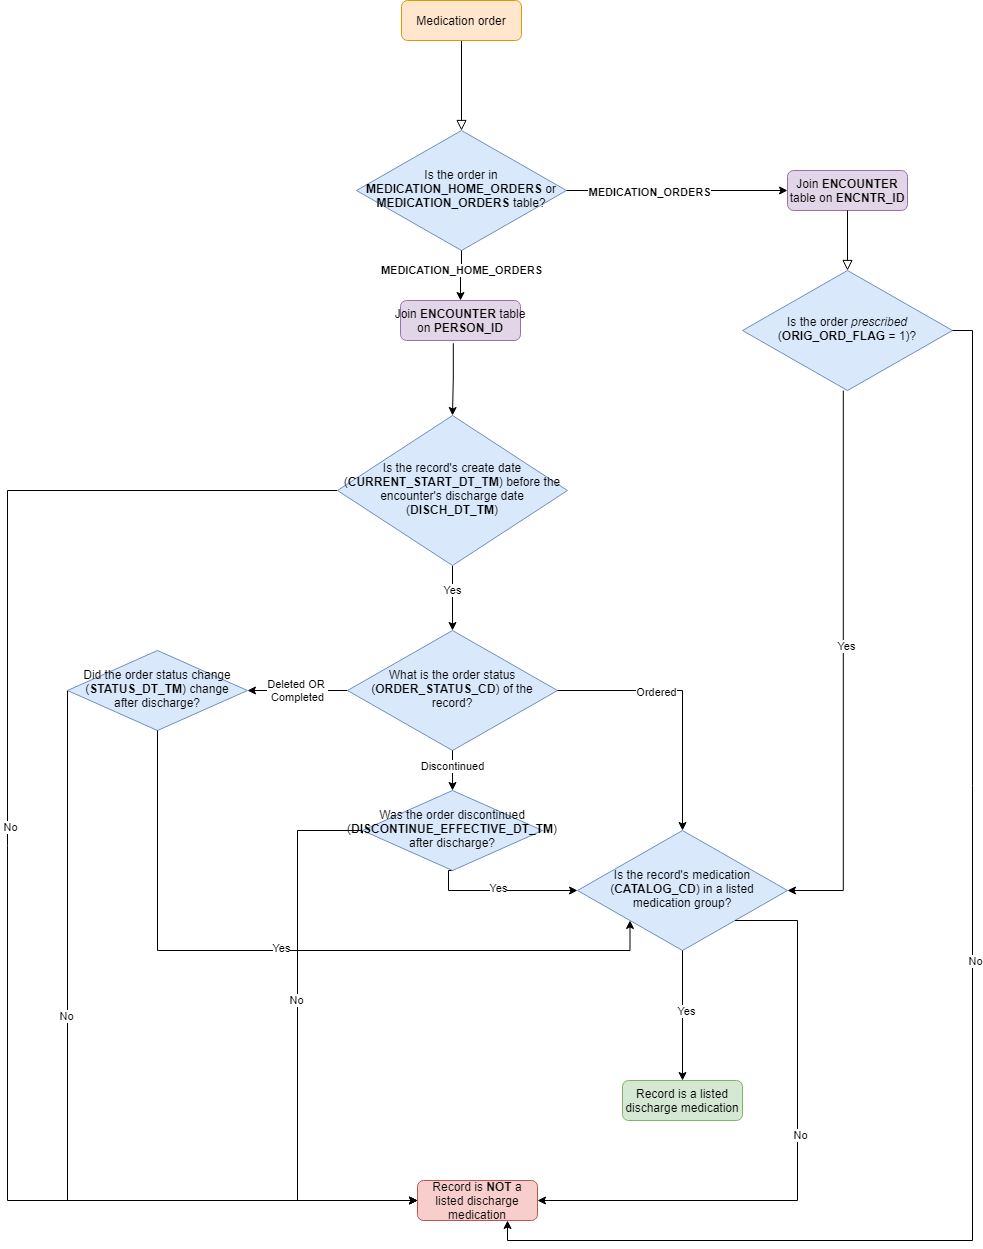

The diagram above was exported from draw.io. Its source (the exported page's mxGraphModel, read from the mxfile embedded in the PNG):
<mxGraphModel dx="2249" dy="762" grid="1" gridSize="10" guides="1" tooltips="1" connect="1" arrows="1" fold="1" page="1" pageScale="1" pageWidth="827" pageHeight="1169" math="0" shadow="0">
  <root>
    <mxCell id="WIyWlLk6GJQsqaUBKTNV-0" />
    <mxCell id="WIyWlLk6GJQsqaUBKTNV-1" parent="WIyWlLk6GJQsqaUBKTNV-0" />
    <mxCell id="WIyWlLk6GJQsqaUBKTNV-2" value="" style="rounded=0;html=1;jettySize=auto;orthogonalLoop=1;fontSize=11;endArrow=block;endFill=0;endSize=8;strokeWidth=1;shadow=0;labelBackgroundColor=none;edgeStyle=orthogonalEdgeStyle;" parent="WIyWlLk6GJQsqaUBKTNV-1" source="WIyWlLk6GJQsqaUBKTNV-3" target="WIyWlLk6GJQsqaUBKTNV-6" edge="1">
      <mxGeometry relative="1" as="geometry" />
    </mxCell>
    <mxCell id="WIyWlLk6GJQsqaUBKTNV-3" value="Medication order" style="rounded=1;whiteSpace=wrap;html=1;fontSize=12;glass=0;strokeWidth=1;shadow=0;fillColor=#ffe6cc;strokeColor=#d79b00;" parent="WIyWlLk6GJQsqaUBKTNV-1" vertex="1">
      <mxGeometry x="144" y="20" width="120" height="40" as="geometry" />
    </mxCell>
    <mxCell id="WIyWlLk6GJQsqaUBKTNV-6" value="Is the order in &lt;b&gt;MEDICATION_HOME_ORDERS &lt;/b&gt;or &lt;b&gt;MEDICATION_ORDERS &lt;/b&gt;table?" style="rhombus;whiteSpace=wrap;html=1;shadow=0;fontFamily=Helvetica;fontSize=12;align=center;strokeWidth=1;spacing=6;spacingTop=-4;fillColor=#dae8fc;strokeColor=#6c8ebf;" parent="WIyWlLk6GJQsqaUBKTNV-1" vertex="1">
      <mxGeometry x="99" y="150" width="210" height="120" as="geometry" />
    </mxCell>
    <mxCell id="WIyWlLk6GJQsqaUBKTNV-7" value="Join &lt;b&gt;ENCOUNTER &lt;/b&gt;table on &lt;b&gt;ENCNTR_ID&lt;/b&gt;" style="rounded=1;whiteSpace=wrap;html=1;fontSize=12;glass=0;strokeWidth=1;shadow=0;fillColor=#e1d5e7;strokeColor=#9673a6;" parent="WIyWlLk6GJQsqaUBKTNV-1" vertex="1">
      <mxGeometry x="530" y="190" width="120" height="40" as="geometry" />
    </mxCell>
    <mxCell id="WIyWlLk6GJQsqaUBKTNV-12" value="Join&amp;nbsp;&lt;b&gt;ENCOUNTER&amp;nbsp;&lt;/b&gt;table on&amp;nbsp;&lt;b&gt;PERSON_ID&lt;/b&gt;" style="rounded=1;whiteSpace=wrap;html=1;fontSize=12;glass=0;strokeWidth=1;shadow=0;fillColor=#e1d5e7;strokeColor=#9673a6;" parent="WIyWlLk6GJQsqaUBKTNV-1" vertex="1">
      <mxGeometry x="143" y="320" width="120" height="40" as="geometry" />
    </mxCell>
    <mxCell id="Sy8_c4eG4Ln4s2Mem7h3-0" value="Is the order&amp;nbsp;&lt;i&gt;prescribed &lt;/i&gt;(&lt;b&gt;ORIG_ORD_FLAG &lt;/b&gt;= 1)?" style="rhombus;whiteSpace=wrap;html=1;shadow=0;fontFamily=Helvetica;fontSize=12;align=center;strokeWidth=1;spacing=6;spacingTop=-4;fillColor=#dae8fc;strokeColor=#6c8ebf;" vertex="1" parent="WIyWlLk6GJQsqaUBKTNV-1">
      <mxGeometry x="485" y="290" width="210" height="120" as="geometry" />
    </mxCell>
    <mxCell id="Sy8_c4eG4Ln4s2Mem7h3-2" value="" style="edgeStyle=orthogonalEdgeStyle;rounded=0;html=1;jettySize=auto;orthogonalLoop=1;fontSize=11;endArrow=block;endFill=0;endSize=8;strokeWidth=1;shadow=0;labelBackgroundColor=none;exitX=0.5;exitY=1;exitDx=0;exitDy=0;" edge="1" parent="WIyWlLk6GJQsqaUBKTNV-1" source="WIyWlLk6GJQsqaUBKTNV-7" target="Sy8_c4eG4Ln4s2Mem7h3-0">
      <mxGeometry y="50" relative="1" as="geometry">
        <mxPoint as="offset" />
        <mxPoint x="320" y="220" as="sourcePoint" />
        <mxPoint x="540" y="220" as="targetPoint" />
      </mxGeometry>
    </mxCell>
    <mxCell id="Sy8_c4eG4Ln4s2Mem7h3-4" value="Record is &lt;b&gt;NOT &lt;/b&gt;a listed discharge medication" style="rounded=1;whiteSpace=wrap;html=1;fontSize=12;glass=0;strokeWidth=1;shadow=0;fillColor=#f8cecc;strokeColor=#b85450;" vertex="1" parent="WIyWlLk6GJQsqaUBKTNV-1">
      <mxGeometry x="160" y="1200" width="120" height="40" as="geometry" />
    </mxCell>
    <mxCell id="Sy8_c4eG4Ln4s2Mem7h3-7" value="Is the record's medication (&lt;b&gt;CATALOG_CD&lt;/b&gt;) in a listed medication group?" style="rhombus;whiteSpace=wrap;html=1;shadow=0;fontFamily=Helvetica;fontSize=12;align=center;strokeWidth=1;spacing=6;spacingTop=-4;fillColor=#dae8fc;strokeColor=#6c8ebf;" vertex="1" parent="WIyWlLk6GJQsqaUBKTNV-1">
      <mxGeometry x="320" y="850" width="210" height="120" as="geometry" />
    </mxCell>
    <mxCell id="Sy8_c4eG4Ln4s2Mem7h3-9" value="Record is a listed discharge medication" style="rounded=1;whiteSpace=wrap;html=1;fontSize=12;glass=0;strokeWidth=1;shadow=0;fillColor=#d5e8d4;strokeColor=#82b366;" vertex="1" parent="WIyWlLk6GJQsqaUBKTNV-1">
      <mxGeometry x="365" y="1100" width="120" height="40" as="geometry" />
    </mxCell>
    <mxCell id="Sy8_c4eG4Ln4s2Mem7h3-17" value="" style="edgeStyle=orthogonalEdgeStyle;rounded=0;orthogonalLoop=1;jettySize=auto;html=1;" edge="1" parent="WIyWlLk6GJQsqaUBKTNV-1" source="Sy8_c4eG4Ln4s2Mem7h3-11" target="Sy8_c4eG4Ln4s2Mem7h3-16">
      <mxGeometry relative="1" as="geometry" />
    </mxCell>
    <mxCell id="Sy8_c4eG4Ln4s2Mem7h3-33" value="Yes" style="edgeLabel;html=1;align=center;verticalAlign=middle;resizable=0;points=[];" vertex="1" connectable="0" parent="Sy8_c4eG4Ln4s2Mem7h3-17">
      <mxGeometry x="-0.2607" y="-1" relative="1" as="geometry">
        <mxPoint as="offset" />
      </mxGeometry>
    </mxCell>
    <mxCell id="Sy8_c4eG4Ln4s2Mem7h3-21" value="" style="edgeStyle=orthogonalEdgeStyle;rounded=0;orthogonalLoop=1;jettySize=auto;html=1;entryX=0;entryY=0.5;entryDx=0;entryDy=0;exitX=0;exitY=0.5;exitDx=0;exitDy=0;" edge="1" parent="WIyWlLk6GJQsqaUBKTNV-1" source="Sy8_c4eG4Ln4s2Mem7h3-11" target="Sy8_c4eG4Ln4s2Mem7h3-4">
      <mxGeometry relative="1" as="geometry">
        <mxPoint x="435" y="500" as="targetPoint" />
        <Array as="points">
          <mxPoint x="-250" y="510" />
          <mxPoint x="-250" y="1220" />
        </Array>
      </mxGeometry>
    </mxCell>
    <mxCell id="Sy8_c4eG4Ln4s2Mem7h3-24" value="No" style="edgeLabel;html=1;align=center;verticalAlign=middle;resizable=0;points=[];" vertex="1" connectable="0" parent="Sy8_c4eG4Ln4s2Mem7h3-21">
      <mxGeometry x="-0.0812" y="2" relative="1" as="geometry">
        <mxPoint as="offset" />
      </mxGeometry>
    </mxCell>
    <mxCell id="Sy8_c4eG4Ln4s2Mem7h3-11" value="Is the record's create date (&lt;b&gt;CURRENT_START_DT_TM&lt;/b&gt;) before the encounter's discharge date (&lt;b&gt;DISCH_DT_TM&lt;/b&gt;)" style="rhombus;whiteSpace=wrap;html=1;shadow=0;fontFamily=Helvetica;fontSize=12;align=center;strokeWidth=1;spacing=6;spacingTop=-4;fillColor=#dae8fc;strokeColor=#6c8ebf;" vertex="1" parent="WIyWlLk6GJQsqaUBKTNV-1">
      <mxGeometry x="80" y="435" width="230" height="150" as="geometry" />
    </mxCell>
    <mxCell id="Sy8_c4eG4Ln4s2Mem7h3-52" value="Deleted OR &lt;br&gt;Completed" style="edgeStyle=orthogonalEdgeStyle;rounded=0;orthogonalLoop=1;jettySize=auto;html=1;" edge="1" parent="WIyWlLk6GJQsqaUBKTNV-1" source="Sy8_c4eG4Ln4s2Mem7h3-16" target="Sy8_c4eG4Ln4s2Mem7h3-51">
      <mxGeometry relative="1" as="geometry" />
    </mxCell>
    <mxCell id="Sy8_c4eG4Ln4s2Mem7h3-16" value="What is the order status (&lt;b&gt;ORDER_STATUS_CD&lt;/b&gt;) of the record?" style="rhombus;whiteSpace=wrap;html=1;shadow=0;fontFamily=Helvetica;fontSize=12;align=center;strokeWidth=1;spacing=6;spacingTop=-4;fillColor=#dae8fc;strokeColor=#6c8ebf;" vertex="1" parent="WIyWlLk6GJQsqaUBKTNV-1">
      <mxGeometry x="90" y="650" width="210" height="120" as="geometry" />
    </mxCell>
    <mxCell id="Sy8_c4eG4Ln4s2Mem7h3-25" value="" style="edgeStyle=orthogonalEdgeStyle;rounded=0;orthogonalLoop=1;jettySize=auto;html=1;exitX=1;exitY=0.5;exitDx=0;exitDy=0;entryX=0.75;entryY=1;entryDx=0;entryDy=0;" edge="1" parent="WIyWlLk6GJQsqaUBKTNV-1" source="Sy8_c4eG4Ln4s2Mem7h3-0" target="Sy8_c4eG4Ln4s2Mem7h3-4">
      <mxGeometry relative="1" as="geometry">
        <mxPoint x="319.95000000000005" y="510.02857142857135" as="sourcePoint" />
        <mxPoint x="695" y="1300" as="targetPoint" />
      </mxGeometry>
    </mxCell>
    <mxCell id="Sy8_c4eG4Ln4s2Mem7h3-26" value="No" style="edgeLabel;html=1;align=center;verticalAlign=middle;resizable=0;points=[];" vertex="1" connectable="0" parent="Sy8_c4eG4Ln4s2Mem7h3-25">
      <mxGeometry x="-0.0812" y="2" relative="1" as="geometry">
        <mxPoint as="offset" />
      </mxGeometry>
    </mxCell>
    <mxCell id="Sy8_c4eG4Ln4s2Mem7h3-27" value="" style="edgeStyle=orthogonalEdgeStyle;rounded=0;orthogonalLoop=1;jettySize=auto;html=1;entryX=1;entryY=0.5;entryDx=0;entryDy=0;exitX=0.48;exitY=1.001;exitDx=0;exitDy=0;exitPerimeter=0;" edge="1" parent="WIyWlLk6GJQsqaUBKTNV-1" source="Sy8_c4eG4Ln4s2Mem7h3-0" target="Sy8_c4eG4Ln4s2Mem7h3-7">
      <mxGeometry relative="1" as="geometry">
        <mxPoint x="495" y="360" as="sourcePoint" />
        <mxPoint x="390" y="670" as="targetPoint" />
      </mxGeometry>
    </mxCell>
    <mxCell id="Sy8_c4eG4Ln4s2Mem7h3-28" value="Yes" style="edgeLabel;html=1;align=center;verticalAlign=middle;resizable=0;points=[];" vertex="1" connectable="0" parent="Sy8_c4eG4Ln4s2Mem7h3-27">
      <mxGeometry x="-0.0812" y="2" relative="1" as="geometry">
        <mxPoint x="1" as="offset" />
      </mxGeometry>
    </mxCell>
    <mxCell id="Sy8_c4eG4Ln4s2Mem7h3-29" value="" style="edgeStyle=orthogonalEdgeStyle;rounded=0;orthogonalLoop=1;jettySize=auto;html=1;entryX=1;entryY=0.5;entryDx=0;entryDy=0;exitX=1;exitY=1;exitDx=0;exitDy=0;" edge="1" parent="WIyWlLk6GJQsqaUBKTNV-1" source="Sy8_c4eG4Ln4s2Mem7h3-7" target="Sy8_c4eG4Ln4s2Mem7h3-4">
      <mxGeometry relative="1" as="geometry">
        <mxPoint x="495" y="360" as="sourcePoint" />
        <mxPoint x="390" y="670" as="targetPoint" />
        <Array as="points">
          <mxPoint x="540" y="940" />
          <mxPoint x="540" y="1220" />
        </Array>
      </mxGeometry>
    </mxCell>
    <mxCell id="Sy8_c4eG4Ln4s2Mem7h3-30" value="No" style="edgeLabel;html=1;align=center;verticalAlign=middle;resizable=0;points=[];" vertex="1" connectable="0" parent="Sy8_c4eG4Ln4s2Mem7h3-29">
      <mxGeometry x="-0.0812" y="2" relative="1" as="geometry">
        <mxPoint as="offset" />
      </mxGeometry>
    </mxCell>
    <mxCell id="Sy8_c4eG4Ln4s2Mem7h3-31" value="" style="edgeStyle=orthogonalEdgeStyle;rounded=0;orthogonalLoop=1;jettySize=auto;html=1;exitX=0.5;exitY=1;exitDx=0;exitDy=0;" edge="1" parent="WIyWlLk6GJQsqaUBKTNV-1" source="Sy8_c4eG4Ln4s2Mem7h3-7" target="Sy8_c4eG4Ln4s2Mem7h3-9">
      <mxGeometry relative="1" as="geometry">
        <mxPoint x="595.8" y="420.12" as="sourcePoint" />
        <mxPoint x="600" y="500" as="targetPoint" />
      </mxGeometry>
    </mxCell>
    <mxCell id="Sy8_c4eG4Ln4s2Mem7h3-32" value="Yes" style="edgeLabel;html=1;align=center;verticalAlign=middle;resizable=0;points=[];" vertex="1" connectable="0" parent="Sy8_c4eG4Ln4s2Mem7h3-31">
      <mxGeometry x="-0.0812" y="2" relative="1" as="geometry">
        <mxPoint x="1" as="offset" />
      </mxGeometry>
    </mxCell>
    <mxCell id="Sy8_c4eG4Ln4s2Mem7h3-34" value="" style="edgeStyle=orthogonalEdgeStyle;rounded=0;orthogonalLoop=1;jettySize=auto;html=1;exitX=0.44;exitY=1.068;exitDx=0;exitDy=0;exitPerimeter=0;entryX=0.5;entryY=0;entryDx=0;entryDy=0;" edge="1" parent="WIyWlLk6GJQsqaUBKTNV-1" source="WIyWlLk6GJQsqaUBKTNV-12" target="Sy8_c4eG4Ln4s2Mem7h3-11">
      <mxGeometry relative="1" as="geometry">
        <mxPoint x="215" y="570" as="sourcePoint" />
        <mxPoint x="215" y="650" as="targetPoint" />
      </mxGeometry>
    </mxCell>
    <mxCell id="Sy8_c4eG4Ln4s2Mem7h3-36" value="" style="edgeStyle=orthogonalEdgeStyle;rounded=0;orthogonalLoop=1;jettySize=auto;html=1;exitX=0.5;exitY=1;exitDx=0;exitDy=0;" edge="1" parent="WIyWlLk6GJQsqaUBKTNV-1" source="WIyWlLk6GJQsqaUBKTNV-6" target="WIyWlLk6GJQsqaUBKTNV-12">
      <mxGeometry relative="1" as="geometry">
        <mxPoint x="225" y="580" as="sourcePoint" />
        <mxPoint x="225" y="660" as="targetPoint" />
      </mxGeometry>
    </mxCell>
    <mxCell id="Sy8_c4eG4Ln4s2Mem7h3-37" value="MEDICATION_HOME_ORDERS" style="edgeLabel;html=1;align=center;verticalAlign=middle;resizable=0;points=[];fontStyle=1" vertex="1" connectable="0" parent="Sy8_c4eG4Ln4s2Mem7h3-36">
      <mxGeometry x="-0.2607" y="-1" relative="1" as="geometry">
        <mxPoint as="offset" />
      </mxGeometry>
    </mxCell>
    <mxCell id="Sy8_c4eG4Ln4s2Mem7h3-38" value="" style="edgeStyle=orthogonalEdgeStyle;rounded=0;orthogonalLoop=1;jettySize=auto;html=1;exitX=1;exitY=0.5;exitDx=0;exitDy=0;" edge="1" parent="WIyWlLk6GJQsqaUBKTNV-1" source="WIyWlLk6GJQsqaUBKTNV-6" target="WIyWlLk6GJQsqaUBKTNV-7">
      <mxGeometry relative="1" as="geometry">
        <mxPoint x="215" y="280" as="sourcePoint" />
        <mxPoint x="215" y="330" as="targetPoint" />
      </mxGeometry>
    </mxCell>
    <mxCell id="Sy8_c4eG4Ln4s2Mem7h3-39" value="MEDICATION_ORDERS" style="edgeLabel;html=1;align=center;verticalAlign=middle;resizable=0;points=[];fontStyle=1" vertex="1" connectable="0" parent="Sy8_c4eG4Ln4s2Mem7h3-38">
      <mxGeometry x="-0.2607" y="-1" relative="1" as="geometry">
        <mxPoint as="offset" />
      </mxGeometry>
    </mxCell>
    <mxCell id="Sy8_c4eG4Ln4s2Mem7h3-42" value="" style="edgeStyle=orthogonalEdgeStyle;rounded=0;orthogonalLoop=1;jettySize=auto;html=1;exitX=1;exitY=0.5;exitDx=0;exitDy=0;entryX=0.5;entryY=0;entryDx=0;entryDy=0;" edge="1" parent="WIyWlLk6GJQsqaUBKTNV-1" source="Sy8_c4eG4Ln4s2Mem7h3-16" target="Sy8_c4eG4Ln4s2Mem7h3-7">
      <mxGeometry relative="1" as="geometry">
        <mxPoint x="306.22" y="720.1200000000001" as="sourcePoint" />
        <mxPoint x="382.5" y="890" as="targetPoint" />
      </mxGeometry>
    </mxCell>
    <mxCell id="Sy8_c4eG4Ln4s2Mem7h3-43" value="Ordered" style="edgeLabel;html=1;align=center;verticalAlign=middle;resizable=0;points=[];" vertex="1" connectable="0" parent="Sy8_c4eG4Ln4s2Mem7h3-42">
      <mxGeometry x="-0.2607" y="-1" relative="1" as="geometry">
        <mxPoint as="offset" />
      </mxGeometry>
    </mxCell>
    <mxCell id="Sy8_c4eG4Ln4s2Mem7h3-44" value="" style="edgeStyle=orthogonalEdgeStyle;rounded=0;orthogonalLoop=1;jettySize=auto;html=1;exitX=0.5;exitY=1;exitDx=0;exitDy=0;" edge="1" parent="WIyWlLk6GJQsqaUBKTNV-1" source="Sy8_c4eG4Ln4s2Mem7h3-16" target="Sy8_c4eG4Ln4s2Mem7h3-46">
      <mxGeometry relative="1" as="geometry">
        <mxPoint x="266.1100000000001" y="745.8" as="sourcePoint" />
        <mxPoint x="195" y="870" as="targetPoint" />
      </mxGeometry>
    </mxCell>
    <mxCell id="Sy8_c4eG4Ln4s2Mem7h3-45" value="Discontinued" style="edgeLabel;html=1;align=center;verticalAlign=middle;resizable=0;points=[];" vertex="1" connectable="0" parent="Sy8_c4eG4Ln4s2Mem7h3-44">
      <mxGeometry x="-0.2607" y="-1" relative="1" as="geometry">
        <mxPoint as="offset" />
      </mxGeometry>
    </mxCell>
    <mxCell id="Sy8_c4eG4Ln4s2Mem7h3-47" value="" style="edgeStyle=orthogonalEdgeStyle;rounded=0;orthogonalLoop=1;jettySize=auto;html=1;exitX=0;exitY=0.5;exitDx=0;exitDy=0;entryX=0;entryY=0.5;entryDx=0;entryDy=0;" edge="1" parent="WIyWlLk6GJQsqaUBKTNV-1" target="Sy8_c4eG4Ln4s2Mem7h3-4">
      <mxGeometry relative="1" as="geometry">
        <mxPoint x="105" y="853" as="sourcePoint" />
        <mxPoint x="220" y="1203" as="targetPoint" />
        <Array as="points">
          <mxPoint x="105" y="850" />
          <mxPoint x="40" y="850" />
          <mxPoint x="40" y="1220" />
        </Array>
      </mxGeometry>
    </mxCell>
    <mxCell id="Sy8_c4eG4Ln4s2Mem7h3-58" value="No" style="edgeLabel;html=1;align=center;verticalAlign=middle;resizable=0;points=[];" vertex="1" connectable="0" parent="Sy8_c4eG4Ln4s2Mem7h3-47">
      <mxGeometry x="-0.1505" y="-2" relative="1" as="geometry">
        <mxPoint as="offset" />
      </mxGeometry>
    </mxCell>
    <mxCell id="Sy8_c4eG4Ln4s2Mem7h3-49" value="" style="edgeStyle=orthogonalEdgeStyle;rounded=0;orthogonalLoop=1;jettySize=auto;html=1;exitX=0.5;exitY=1;exitDx=0;exitDy=0;" edge="1" parent="WIyWlLk6GJQsqaUBKTNV-1" source="Sy8_c4eG4Ln4s2Mem7h3-46" target="Sy8_c4eG4Ln4s2Mem7h3-7">
      <mxGeometry relative="1" as="geometry">
        <Array as="points">
          <mxPoint x="191" y="890" />
          <mxPoint x="191" y="910" />
        </Array>
      </mxGeometry>
    </mxCell>
    <mxCell id="Sy8_c4eG4Ln4s2Mem7h3-50" value="Yes" style="edgeLabel;html=1;align=center;verticalAlign=middle;resizable=0;points=[];" vertex="1" connectable="0" parent="Sy8_c4eG4Ln4s2Mem7h3-49">
      <mxGeometry x="-0.0501" y="3" relative="1" as="geometry">
        <mxPoint as="offset" />
      </mxGeometry>
    </mxCell>
    <mxCell id="Sy8_c4eG4Ln4s2Mem7h3-46" value="Was the order discontinued (&lt;b&gt;DISCONTINUE_EFFECTIVE_DT_TM&lt;/b&gt;) after discharge?" style="rhombus;whiteSpace=wrap;html=1;shadow=0;fontFamily=Helvetica;fontSize=12;align=center;strokeWidth=1;spacing=6;spacingTop=-4;fillColor=#dae8fc;strokeColor=#6c8ebf;" vertex="1" parent="WIyWlLk6GJQsqaUBKTNV-1">
      <mxGeometry x="105" y="810" width="180" height="80" as="geometry" />
    </mxCell>
    <mxCell id="Sy8_c4eG4Ln4s2Mem7h3-54" value="" style="edgeStyle=orthogonalEdgeStyle;rounded=0;orthogonalLoop=1;jettySize=auto;html=1;entryX=0;entryY=0.5;entryDx=0;entryDy=0;exitX=0;exitY=0.5;exitDx=0;exitDy=0;" edge="1" parent="WIyWlLk6GJQsqaUBKTNV-1" source="Sy8_c4eG4Ln4s2Mem7h3-51" target="Sy8_c4eG4Ln4s2Mem7h3-4">
      <mxGeometry relative="1" as="geometry">
        <mxPoint x="-100" y="590" as="targetPoint" />
        <Array as="points">
          <mxPoint x="-190" y="1220" />
        </Array>
      </mxGeometry>
    </mxCell>
    <mxCell id="Sy8_c4eG4Ln4s2Mem7h3-55" value="No" style="edgeLabel;html=1;align=center;verticalAlign=middle;resizable=0;points=[];" vertex="1" connectable="0" parent="Sy8_c4eG4Ln4s2Mem7h3-54">
      <mxGeometry x="-0.2449" y="-2" relative="1" as="geometry">
        <mxPoint as="offset" />
      </mxGeometry>
    </mxCell>
    <mxCell id="Sy8_c4eG4Ln4s2Mem7h3-51" value="Did the order status change (&lt;b&gt;STATUS_DT_TM&lt;/b&gt;) change after discharge?" style="rhombus;whiteSpace=wrap;html=1;shadow=0;fontFamily=Helvetica;fontSize=12;align=center;strokeWidth=1;spacing=6;spacingTop=-4;fillColor=#dae8fc;strokeColor=#6c8ebf;" vertex="1" parent="WIyWlLk6GJQsqaUBKTNV-1">
      <mxGeometry x="-190" y="670" width="180" height="80" as="geometry" />
    </mxCell>
    <mxCell id="Sy8_c4eG4Ln4s2Mem7h3-56" value="" style="edgeStyle=orthogonalEdgeStyle;rounded=0;orthogonalLoop=1;jettySize=auto;html=1;exitX=0.5;exitY=1;exitDx=0;exitDy=0;entryX=0;entryY=1;entryDx=0;entryDy=0;" edge="1" parent="WIyWlLk6GJQsqaUBKTNV-1" source="Sy8_c4eG4Ln4s2Mem7h3-51" target="Sy8_c4eG4Ln4s2Mem7h3-7">
      <mxGeometry relative="1" as="geometry">
        <mxPoint x="201.03999999999996" y="900.1600000000001" as="sourcePoint" />
        <mxPoint x="330" y="920" as="targetPoint" />
        <Array as="points">
          <mxPoint x="-100" y="970" />
          <mxPoint x="373" y="970" />
        </Array>
      </mxGeometry>
    </mxCell>
    <mxCell id="Sy8_c4eG4Ln4s2Mem7h3-57" value="Yes" style="edgeLabel;html=1;align=center;verticalAlign=middle;resizable=0;points=[];" vertex="1" connectable="0" parent="Sy8_c4eG4Ln4s2Mem7h3-56">
      <mxGeometry x="-0.0501" y="3" relative="1" as="geometry">
        <mxPoint as="offset" />
      </mxGeometry>
    </mxCell>
  </root>
</mxGraphModel>